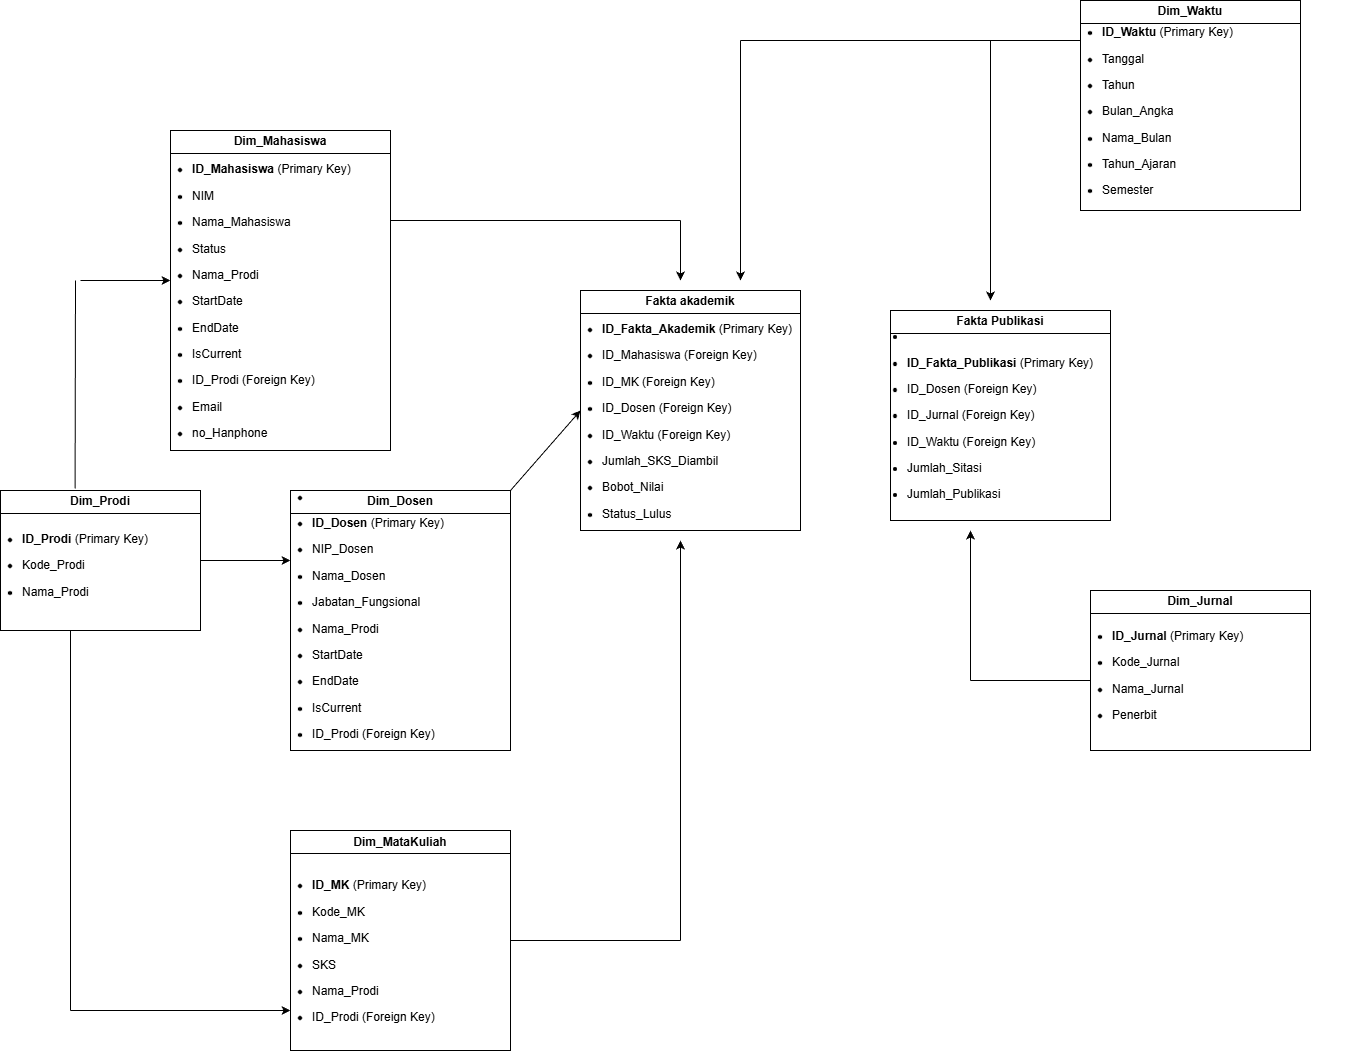

The diagram above was exported from draw.io. Its source (the exported page's mxGraphModel, read from the mxfile embedded in the PNG):
<mxGraphModel dx="3128" dy="1107" grid="1" gridSize="10" guides="1" tooltips="1" connect="1" arrows="1" fold="1" page="1" pageScale="1" pageWidth="850" pageHeight="1100" math="0" shadow="0">
  <root>
    <mxCell id="0" />
    <mxCell id="1" parent="0" />
    <mxCell id="UJBmS9xW46M1W1GjPThi-1" parent="1" style="swimlane;whiteSpace=wrap;html=1;" value="Fakta akademik" vertex="1">
      <mxGeometry height="240" width="220" x="100" y="430" as="geometry" />
    </mxCell>
    <mxCell id="UJBmS9xW46M1W1GjPThi-2" parent="UJBmS9xW46M1W1GjPThi-1" style="text;html=1;whiteSpace=wrap;strokeColor=none;fillColor=none;align=left;verticalAlign=middle;rounded=0;" value="&lt;li&gt;&lt;p data-path-to-node=&quot;19,0,0&quot;&gt;&lt;b&gt;ID_Fakta_Akademik&lt;/b&gt; (Primary Key)&lt;/p&gt;&lt;/li&gt;&lt;li&gt;&lt;p data-path-to-node=&quot;19,1,0&quot;&gt;ID_Mahasiswa (Foreign Key)&lt;/p&gt;&lt;/li&gt;&lt;li&gt;&lt;p data-path-to-node=&quot;19,1,0&quot; style=&quot;&quot;&gt;&lt;span style=&quot;background-color: transparent; color: light-dark(rgb(0, 0, 0), rgb(255, 255, 255));&quot;&gt;ID_MK (Foreign Key)&lt;/span&gt;&lt;/p&gt;&lt;/li&gt;&lt;li&gt;&lt;p data-path-to-node=&quot;19,3,0&quot;&gt;ID_Dosen (Foreign Key)&lt;/p&gt;&lt;/li&gt;&lt;li&gt;&lt;p data-path-to-node=&quot;19,4,0&quot;&gt;ID_Waktu (Foreign Key)&lt;/p&gt;&lt;/li&gt;&lt;li&gt;&lt;p data-path-to-node=&quot;19,5,0&quot;&gt;Jumlah_SKS_Diambil&lt;/p&gt;&lt;/li&gt;&lt;li&gt;&lt;p data-path-to-node=&quot;19,6,0&quot;&gt;Bobot_Nilai&lt;/p&gt;&lt;/li&gt;&lt;li&gt;&lt;p data-path-to-node=&quot;19,7,0&quot;&gt;Status_Lulus&lt;/p&gt;&lt;/li&gt;" vertex="1">
      <mxGeometry width="250" x="20" y="130" as="geometry" />
    </mxCell>
    <mxCell id="UJBmS9xW46M1W1GjPThi-6" parent="1" style="swimlane;whiteSpace=wrap;html=1;" value="Fakta Publikasi" vertex="1">
      <mxGeometry height="210" width="220" x="410" y="450" as="geometry" />
    </mxCell>
    <mxCell id="UJBmS9xW46M1W1GjPThi-7" parent="UJBmS9xW46M1W1GjPThi-6" style="text;html=1;whiteSpace=wrap;strokeColor=none;fillColor=none;align=left;verticalAlign=middle;rounded=0;" value="&lt;li&gt;&lt;/li&gt;&lt;li&gt;&lt;p data-path-to-node=&quot;21,0,0&quot;&gt;&lt;b&gt;ID_Fakta_Publikasi&lt;/b&gt; (Primary Key)&lt;/p&gt;&lt;/li&gt;&lt;li&gt;&lt;p data-path-to-node=&quot;21,1,0&quot;&gt;ID_Dosen (Foreign Key)&lt;/p&gt;&lt;/li&gt;&lt;li&gt;&lt;p data-path-to-node=&quot;21,2,0&quot;&gt;ID_Jurnal (Foreign Key)&lt;/p&gt;&lt;/li&gt;&lt;li&gt;&lt;p data-path-to-node=&quot;21,3,0&quot;&gt;ID_Waktu (Foreign Key)&lt;/p&gt;&lt;/li&gt;&lt;li&gt;&lt;p data-path-to-node=&quot;21,4,0&quot;&gt;Jumlah_Sitasi&lt;/p&gt;&lt;/li&gt;&lt;li&gt;&lt;p data-path-to-node=&quot;21,5,0&quot;&gt;Jumlah_Publikasi&lt;/p&gt;&lt;/li&gt;" vertex="1">
      <mxGeometry width="250" x="15" y="110" as="geometry" />
    </mxCell>
    <mxCell id="UJBmS9xW46M1W1GjPThi-10" parent="1" style="swimlane;whiteSpace=wrap;html=1;" value="Dim_Dosen" vertex="1">
      <mxGeometry height="260" width="220" x="-190" y="630" as="geometry" />
    </mxCell>
    <mxCell id="UJBmS9xW46M1W1GjPThi-11" parent="UJBmS9xW46M1W1GjPThi-10" style="text;html=1;whiteSpace=wrap;strokeColor=none;fillColor=none;align=left;verticalAlign=middle;rounded=0;" value="&lt;li&gt;&lt;/li&gt;&lt;li&gt;&lt;p data-path-to-node=&quot;15,0,0&quot;&gt;&lt;b&gt;ID_Dosen&lt;/b&gt; (Primary Key)&lt;/p&gt;&lt;/li&gt;&lt;li&gt;&lt;p data-path-to-node=&quot;15,1,0&quot;&gt;NIP_Dosen&lt;/p&gt;&lt;/li&gt;&lt;li&gt;&lt;p data-path-to-node=&quot;15,2,0&quot;&gt;Nama_Dosen&lt;/p&gt;&lt;/li&gt;&lt;li&gt;&lt;p data-path-to-node=&quot;15,3,0&quot;&gt;Jabatan_Fungsional&lt;/p&gt;&lt;/li&gt;&lt;li&gt;&lt;p data-path-to-node=&quot;15,4,0&quot;&gt;Nama_Prodi&lt;/p&gt;&lt;/li&gt;&lt;li&gt;&lt;p data-path-to-node=&quot;15,5,0&quot;&gt;StartDate&lt;/p&gt;&lt;/li&gt;&lt;li&gt;&lt;p data-path-to-node=&quot;15,6,0&quot;&gt;EndDate&lt;/p&gt;&lt;/li&gt;&lt;li&gt;&lt;p data-path-to-node=&quot;15,7,0&quot;&gt;IsCurrent&lt;/p&gt;&lt;/li&gt;&lt;li&gt;&lt;p data-path-to-node=&quot;15,8,0&quot;&gt;ID_Prodi (Foreign Key)&lt;/p&gt;&lt;/li&gt;" vertex="1">
      <mxGeometry width="250" x="20" y="130" as="geometry" />
    </mxCell>
    <mxCell id="UJBmS9xW46M1W1GjPThi-12" edge="1" parent="1" source="UJBmS9xW46M1W1GjPThi-10" style="endArrow=classic;html=1;rounded=0;exitX=1;exitY=0;exitDx=0;exitDy=0;entryX=0;entryY=0.5;entryDx=0;entryDy=0;" target="UJBmS9xW46M1W1GjPThi-1" value="">
      <mxGeometry height="50" relative="1" width="50" as="geometry">
        <mxPoint x="-10" y="710" as="sourcePoint" />
        <mxPoint x="40" y="660" as="targetPoint" />
      </mxGeometry>
    </mxCell>
    <mxCell id="UJBmS9xW46M1W1GjPThi-13" parent="1" style="swimlane;whiteSpace=wrap;html=1;" value="Dim_Prodi" vertex="1">
      <mxGeometry height="140" width="200" x="-480" y="630" as="geometry" />
    </mxCell>
    <mxCell id="UJBmS9xW46M1W1GjPThi-14" parent="UJBmS9xW46M1W1GjPThi-13" style="text;html=1;whiteSpace=wrap;strokeColor=none;fillColor=none;align=left;verticalAlign=middle;rounded=0;" value="&lt;li&gt;&lt;p data-path-to-node=&quot;9,0,0&quot;&gt;&lt;b&gt;ID_Prodi&lt;/b&gt; (Primary Key)&lt;/p&gt;&lt;/li&gt;&lt;li&gt;&lt;p data-path-to-node=&quot;9,1,0&quot;&gt;Kode_Prodi&lt;/p&gt;&lt;/li&gt;&lt;li&gt;&lt;p data-path-to-node=&quot;9,2,0&quot; style=&quot;&quot;&gt;Nama_Prodi&lt;/p&gt;&lt;/li&gt;" vertex="1">
      <mxGeometry height="30" width="140" x="20" y="60" as="geometry" />
    </mxCell>
    <mxCell id="UJBmS9xW46M1W1GjPThi-19" edge="1" parent="1" source="UJBmS9xW46M1W1GjPThi-13" style="endArrow=classic;html=1;rounded=0;exitX=1;exitY=0.5;exitDx=0;exitDy=0;" value="">
      <mxGeometry height="50" relative="1" width="50" as="geometry">
        <mxPoint x="-290" y="690" as="sourcePoint" />
        <mxPoint x="-190" y="700" as="targetPoint" />
      </mxGeometry>
    </mxCell>
    <mxCell id="UJBmS9xW46M1W1GjPThi-22" edge="1" parent="1" source="UJBmS9xW46M1W1GjPThi-20" style="edgeStyle=orthogonalEdgeStyle;rounded=0;orthogonalLoop=1;jettySize=auto;html=1;exitX=0.75;exitY=0;exitDx=0;exitDy=0;">
      <mxGeometry relative="1" as="geometry">
        <mxPoint x="-130" y="280" as="targetPoint" />
      </mxGeometry>
    </mxCell>
    <mxCell id="UJBmS9xW46M1W1GjPThi-20" parent="1" style="swimlane;whiteSpace=wrap;html=1;" value="Dim_Mahasiswa" vertex="1">
      <mxGeometry height="320" width="220" x="-310" y="270" as="geometry" />
    </mxCell>
    <mxCell id="UJBmS9xW46M1W1GjPThi-21" parent="UJBmS9xW46M1W1GjPThi-20" style="text;html=1;whiteSpace=wrap;strokeColor=none;fillColor=none;align=left;verticalAlign=middle;rounded=0;" value="&lt;li&gt;&lt;p data-path-to-node=&quot;13,0,0&quot;&gt;&lt;b&gt;ID_Mahasiswa&lt;/b&gt; (Primary Key)&lt;/p&gt;&lt;/li&gt;&lt;li&gt;&lt;p data-path-to-node=&quot;13,1,0&quot;&gt;NIM&lt;/p&gt;&lt;/li&gt;&lt;li&gt;&lt;p data-path-to-node=&quot;13,2,0&quot;&gt;Nama_Mahasiswa&lt;/p&gt;&lt;/li&gt;&lt;li&gt;&lt;p data-path-to-node=&quot;13,3,0&quot;&gt;Status&lt;/p&gt;&lt;/li&gt;&lt;li&gt;&lt;p data-path-to-node=&quot;13,4,0&quot;&gt;Nama_Prodi&lt;/p&gt;&lt;/li&gt;&lt;li&gt;&lt;p data-path-to-node=&quot;13,5,0&quot;&gt;StartDate&lt;/p&gt;&lt;/li&gt;&lt;li&gt;&lt;p data-path-to-node=&quot;13,6,0&quot;&gt;EndDate&lt;/p&gt;&lt;/li&gt;&lt;li&gt;&lt;p data-path-to-node=&quot;13,7,0&quot;&gt;IsCurrent&lt;/p&gt;&lt;/li&gt;&lt;li&gt;&lt;p data-path-to-node=&quot;13,8,0&quot;&gt;ID_Prodi (Foreign Key)&lt;/p&gt;&lt;/li&gt;&lt;li&gt;&lt;p data-path-to-node=&quot;13,8,0&quot;&gt;Email&lt;/p&gt;&lt;/li&gt;&lt;li&gt;&lt;p data-path-to-node=&quot;13,8,0&quot;&gt;no_Hanphone&lt;/p&gt;&lt;/li&gt;" vertex="1">
      <mxGeometry width="250" x="20" y="170" as="geometry" />
    </mxCell>
    <mxCell id="UJBmS9xW46M1W1GjPThi-24" edge="1" parent="1" source="UJBmS9xW46M1W1GjPThi-13" style="endArrow=none;html=1;rounded=0;exitX=0.373;exitY=-0.014;exitDx=0;exitDy=0;exitPerimeter=0;" value="">
      <mxGeometry height="50" relative="1" width="50" as="geometry">
        <mxPoint x="-210" y="550" as="sourcePoint" />
        <mxPoint x="-405" y="420" as="targetPoint" />
      </mxGeometry>
    </mxCell>
    <mxCell id="UJBmS9xW46M1W1GjPThi-25" edge="1" parent="1" style="endArrow=classic;html=1;rounded=0;" value="">
      <mxGeometry height="50" relative="1" width="50" as="geometry">
        <mxPoint x="-400" y="420" as="sourcePoint" />
        <mxPoint x="-310" y="420" as="targetPoint" />
      </mxGeometry>
    </mxCell>
    <mxCell id="UJBmS9xW46M1W1GjPThi-26" parent="1" style="swimlane;whiteSpace=wrap;html=1;" value="Dim_MataKuliah" vertex="1">
      <mxGeometry height="220" width="220" x="-190" y="970" as="geometry" />
    </mxCell>
    <mxCell id="UJBmS9xW46M1W1GjPThi-27" parent="UJBmS9xW46M1W1GjPThi-26" style="text;html=1;whiteSpace=wrap;strokeColor=none;fillColor=none;align=left;verticalAlign=middle;rounded=0;" value="&lt;li&gt;&lt;p data-path-to-node=&quot;11,0,0&quot;&gt;&lt;b&gt;ID_MK&lt;/b&gt; (Primary Key)&lt;/p&gt;&lt;/li&gt;&lt;li&gt;&lt;p data-path-to-node=&quot;11,1,0&quot;&gt;Kode_MK&lt;/p&gt;&lt;/li&gt;&lt;li&gt;&lt;p data-path-to-node=&quot;11,2,0&quot;&gt;Nama_MK&lt;/p&gt;&lt;/li&gt;&lt;li&gt;&lt;p data-path-to-node=&quot;11,3,0&quot;&gt;SKS&lt;/p&gt;&lt;/li&gt;&lt;li&gt;&lt;p data-path-to-node=&quot;11,4,0&quot;&gt;Nama_Prodi&lt;/p&gt;&lt;/li&gt;&lt;li&gt;&lt;p data-path-to-node=&quot;11,5,0&quot;&gt;ID_Prodi (Foreign Key)&lt;/p&gt;&lt;/li&gt;" vertex="1">
      <mxGeometry width="250" x="20" y="120" as="geometry" />
    </mxCell>
    <mxCell id="UJBmS9xW46M1W1GjPThi-28" edge="1" parent="1" style="endArrow=none;html=1;rounded=0;" value="">
      <mxGeometry height="50" relative="1" width="50" as="geometry">
        <mxPoint x="-410" y="770" as="sourcePoint" />
        <mxPoint x="-410" y="1150" as="targetPoint" />
      </mxGeometry>
    </mxCell>
    <mxCell id="UJBmS9xW46M1W1GjPThi-29" edge="1" parent="1" style="endArrow=classic;html=1;rounded=0;" value="">
      <mxGeometry height="50" relative="1" width="50" as="geometry">
        <mxPoint x="-410" y="1150" as="sourcePoint" />
        <mxPoint x="-190" y="1150" as="targetPoint" />
      </mxGeometry>
    </mxCell>
    <mxCell id="UJBmS9xW46M1W1GjPThi-30" edge="1" parent="1" source="UJBmS9xW46M1W1GjPThi-26" style="endArrow=none;html=1;rounded=0;exitX=1;exitY=0.5;exitDx=0;exitDy=0;" value="">
      <mxGeometry height="50" relative="1" width="50" as="geometry">
        <mxPoint x="150" y="990" as="sourcePoint" />
        <mxPoint x="200" y="1080" as="targetPoint" />
      </mxGeometry>
    </mxCell>
    <mxCell id="UJBmS9xW46M1W1GjPThi-31" edge="1" parent="1" style="endArrow=classic;html=1;rounded=0;" value="">
      <mxGeometry height="50" relative="1" width="50" as="geometry">
        <mxPoint x="200" y="1080" as="sourcePoint" />
        <mxPoint x="200" y="680" as="targetPoint" />
      </mxGeometry>
    </mxCell>
    <mxCell id="UJBmS9xW46M1W1GjPThi-32" edge="1" parent="1" style="endArrow=none;html=1;rounded=0;" value="">
      <mxGeometry height="50" relative="1" width="50" as="geometry">
        <mxPoint x="-90" y="360" as="sourcePoint" />
        <mxPoint x="200" y="360" as="targetPoint" />
      </mxGeometry>
    </mxCell>
    <mxCell id="UJBmS9xW46M1W1GjPThi-33" edge="1" parent="1" style="endArrow=classic;html=1;rounded=0;" value="">
      <mxGeometry height="50" relative="1" width="50" as="geometry">
        <mxPoint x="200" y="360" as="sourcePoint" />
        <mxPoint x="200" y="420" as="targetPoint" />
      </mxGeometry>
    </mxCell>
    <mxCell id="UJBmS9xW46M1W1GjPThi-34" parent="1" style="swimlane;whiteSpace=wrap;html=1;" value="Dim_Waktu" vertex="1">
      <mxGeometry height="210" width="220" x="600" y="140" as="geometry" />
    </mxCell>
    <mxCell id="UJBmS9xW46M1W1GjPThi-35" parent="UJBmS9xW46M1W1GjPThi-34" style="text;html=1;whiteSpace=wrap;strokeColor=none;fillColor=none;align=left;verticalAlign=middle;rounded=0;" value="&lt;li&gt;&lt;p data-path-to-node=&quot;5,0,0&quot;&gt;&lt;b&gt;ID_Waktu&lt;/b&gt; (Primary Key)&lt;/p&gt;&lt;/li&gt;&lt;li&gt;&lt;p data-path-to-node=&quot;5,1,0&quot;&gt;Tanggal&lt;/p&gt;&lt;/li&gt;&lt;li&gt;&lt;p data-path-to-node=&quot;5,2,0&quot;&gt;Tahun&lt;/p&gt;&lt;/li&gt;&lt;li&gt;&lt;p data-path-to-node=&quot;5,3,0&quot;&gt;Bulan_Angka&lt;/p&gt;&lt;/li&gt;&lt;li&gt;&lt;p data-path-to-node=&quot;5,4,0&quot;&gt;Nama_Bulan&lt;/p&gt;&lt;/li&gt;&lt;li&gt;&lt;p data-path-to-node=&quot;5,5,0&quot;&gt;Tahun_Ajaran&lt;/p&gt;&lt;/li&gt;&lt;li&gt;&lt;p data-path-to-node=&quot;5,6,0&quot;&gt;Semester&lt;/p&gt;&lt;/li&gt;" vertex="1">
      <mxGeometry width="250" x="20" y="110" as="geometry" />
    </mxCell>
    <mxCell id="UJBmS9xW46M1W1GjPThi-36" parent="1" style="swimlane;whiteSpace=wrap;html=1;" value="Dim_Jurnal" vertex="1">
      <mxGeometry height="160" width="220" x="610" y="730" as="geometry" />
    </mxCell>
    <mxCell id="UJBmS9xW46M1W1GjPThi-37" parent="UJBmS9xW46M1W1GjPThi-36" style="text;html=1;whiteSpace=wrap;strokeColor=none;fillColor=none;align=left;verticalAlign=middle;rounded=0;" value="&lt;li&gt;&lt;b style=&quot;background-color: transparent; color: light-dark(rgb(0, 0, 0), rgb(255, 255, 255));&quot;&gt;ID_Jurnal&lt;/b&gt;&lt;span style=&quot;background-color: transparent; color: light-dark(rgb(0, 0, 0), rgb(255, 255, 255));&quot;&gt; (Primary Key)&lt;/span&gt;&lt;/li&gt;&lt;li&gt;&lt;p data-path-to-node=&quot;7,1,0&quot;&gt;Kode_Jurnal&lt;/p&gt;&lt;/li&gt;&lt;li&gt;&lt;p data-path-to-node=&quot;7,2,0&quot;&gt;Nama_Jurnal&lt;/p&gt;&lt;/li&gt;&lt;li&gt;&lt;p data-path-to-node=&quot;7,3,0&quot;&gt;Penerbit&lt;/p&gt;&lt;/li&gt;" vertex="1">
      <mxGeometry width="250" x="20" y="90" as="geometry" />
    </mxCell>
    <mxCell id="UJBmS9xW46M1W1GjPThi-38" edge="1" parent="1" style="endArrow=none;html=1;rounded=0;" value="">
      <mxGeometry height="50" relative="1" width="50" as="geometry">
        <mxPoint x="610" y="820" as="sourcePoint" />
        <mxPoint x="490" y="820" as="targetPoint" />
      </mxGeometry>
    </mxCell>
    <mxCell id="UJBmS9xW46M1W1GjPThi-39" edge="1" parent="1" style="endArrow=classic;html=1;rounded=0;" value="">
      <mxGeometry height="50" relative="1" width="50" as="geometry">
        <mxPoint x="490" y="820" as="sourcePoint" />
        <mxPoint x="490" y="670" as="targetPoint" />
      </mxGeometry>
    </mxCell>
    <mxCell id="UJBmS9xW46M1W1GjPThi-40" edge="1" parent="1" style="endArrow=none;html=1;rounded=0;" value="">
      <mxGeometry height="50" relative="1" width="50" as="geometry">
        <mxPoint x="510" y="180" as="sourcePoint" />
        <mxPoint x="600" y="180" as="targetPoint" />
      </mxGeometry>
    </mxCell>
    <mxCell id="UJBmS9xW46M1W1GjPThi-41" edge="1" parent="1" style="endArrow=classic;html=1;rounded=0;" value="">
      <mxGeometry height="50" relative="1" width="50" as="geometry">
        <mxPoint x="510" y="180" as="sourcePoint" />
        <mxPoint x="510" y="440" as="targetPoint" />
      </mxGeometry>
    </mxCell>
    <mxCell id="UJBmS9xW46M1W1GjPThi-42" edge="1" parent="1" style="endArrow=none;html=1;rounded=0;" value="">
      <mxGeometry height="50" relative="1" width="50" as="geometry">
        <mxPoint x="260" y="180" as="sourcePoint" />
        <mxPoint x="510" y="180" as="targetPoint" />
      </mxGeometry>
    </mxCell>
    <mxCell id="UJBmS9xW46M1W1GjPThi-43" edge="1" parent="1" style="endArrow=classic;html=1;rounded=0;" value="">
      <mxGeometry height="50" relative="1" width="50" as="geometry">
        <mxPoint x="260" y="180" as="sourcePoint" />
        <mxPoint x="260" y="420" as="targetPoint" />
      </mxGeometry>
    </mxCell>
  </root>
</mxGraphModel>